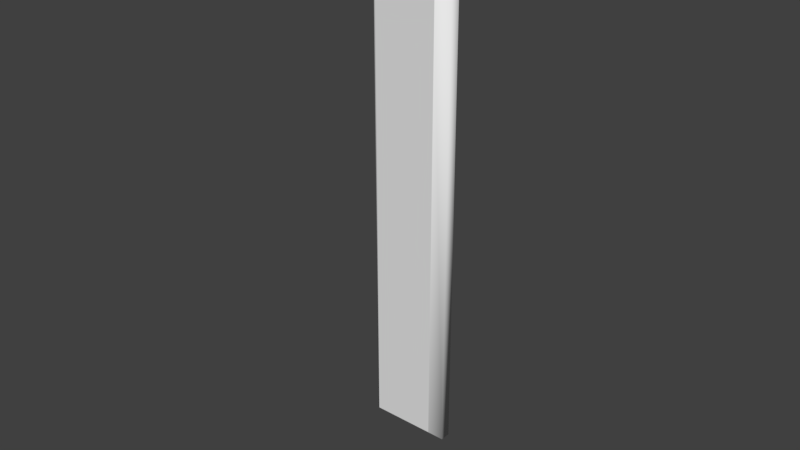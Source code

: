 # Source: number_1.blend  (saved by Blender 2.79.0; exported with 4.5.12 LTS)
import bpy
from mathutils import Matrix  # noqa: F401  (used for matrix-valued properties, if any)

bpy.ops.wm.read_factory_settings(use_empty=True)
scene = bpy.context.scene
scene.name = 'Scene'

# ---- collections
col_collection_1 = bpy.data.collections.new('Collection 1'); scene.collection.children.link(col_collection_1)

# ---- world
world_world = bpy.data.worlds.new('World'); scene.world = world_world
world_world.color = (0.05088, 0.05088, 0.05088)
world_world.use_sun_shadow = False
world_world.sun_shadow_jitter_overblur = 0.0
world_world.cycles.sampling_method = 'MANUAL'

# ---- curves / text
txt_hello = bpy.data.curves.new('hello', 'FONT')
txt_hello.dimensions = '2D'
txt_hello.body = '1'
txt_hello.use_path_clamp = True
txt_hello.bevel_resolution = 0
txt_hello.extrude = 0.008
txt_hello.bevel_depth = 0.015
txt_hello.align_x = 'CENTER'
txt_hello.active_textbox = 2

# ---- objects
ob_the = bpy.data.objects.new('The', txt_hello)

# ---- transforms, parenting, visibility, modifiers, constraints
ob_the.location = (0.03403, 0.005483, -0.005321)
ob_the.rotation_euler = (1.571, -0.0, 0.0)
ob_the.lineart.crease_threshold = 0.0

# ---- collection membership
col_collection_1.objects.link(ob_the)

# ---- scene / render settings (as saved in the file)
scene.frame_start = 1; scene.frame_end = 250; scene.frame_set(1)
scene.render.engine = 'BLENDER_EEVEE_NEXT'
scene.render.resolution_percentage = 50
scene.render.dither_intensity = 0.0
scene.cycles.use_denoising = False
scene.cycles.samples = 128
scene.cycles.sampling_pattern = 'TABULATED_SOBOL'
scene.cycles.use_adaptive_sampling = False
scene.cycles.use_light_tree = False
scene.cycles.blur_glossy = 0.0
scene.cycles.sample_clamp_indirect = 0.0
scene.view_settings.view_transform = 'Standard'
bpy.context.view_layer.update()

# ---- added for rendering (the .blend has no active camera and no usable light): camera, sun
cam_auto = bpy.data.cameras.new('AutoCamera')
cam_auto.lens = 50.0
cam_auto.sensor_width = 36.0
cam_auto.clip_end = 1000.0
ob_auto_camera = bpy.data.objects.new('AutoCamera', cam_auto)
scene.collection.objects.link(ob_auto_camera)
ob_auto_camera.location = (0.921259, -1.08919, 1.04446)
ob_auto_camera.rotation_euler = (1.09748, -7.21219e-08, 0.694738)
scene.camera = ob_auto_camera
light_auto_sun = bpy.data.lights.new('AutoSun', 'SUN')
light_auto_sun.energy = 3.0
light_auto_sun.angle = 0.0523599
ob_auto_sun = bpy.data.objects.new('AutoSun', light_auto_sun)
scene.collection.objects.link(ob_auto_sun)
ob_auto_sun.rotation_euler = (0.872665, 0.174533, 0.523599)
bpy.context.view_layer.update()
